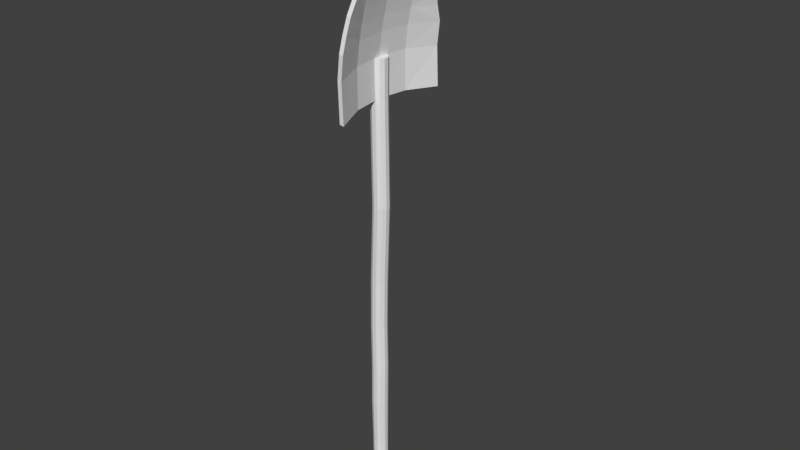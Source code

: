 # Source: SM_Shovel_001.blend  (saved by Blender 2.80.37; exported with 4.5.12 LTS)
import bpy
from mathutils import Matrix  # noqa: F401  (used for matrix-valued properties, if any)

bpy.ops.wm.read_factory_settings(use_empty=True)
scene = bpy.context.scene
scene.name = 'Scene'

# ---- collections
col_collection_1 = bpy.data.collections.new('Collection 1'); scene.collection.children.link(col_collection_1)

# ---- materials (node trees are filled in below, after node groups)
mat_shovel = bpy.data.materials.new('Shovel')
mat_shovel.alpha_threshold = 0.0
mat_shovel.use_transparent_shadow = False
mat_shovel.roughness = 0.5
mat_shovel_stick = bpy.data.materials.new('Shovel_Stick')
mat_shovel_stick.alpha_threshold = 0.0
mat_shovel_stick.use_transparent_shadow = False
mat_shovel_stick.roughness = 0.5

# ---- material node trees

# ---- world
world_world = bpy.data.worlds.new('World'); scene.world = world_world
world_world.color = (0.05088, 0.05088, 0.05088)
world_world.use_sun_shadow = False
world_world.sun_shadow_jitter_overblur = 0.0
world_world.cycles.sampling_method = 'MANUAL'

# ---- meshes
me_plane = bpy.data.meshes.new('Plane')
me_plane.from_pydata([(4.731, 0.221, 0.1806), (5.66, 0.1251, 0.7876), (5.175, 0.0315, 0.6896), (6.134, 0.2701, 0.8833), (6.326, 0.3443, 0.9221), (6.157, 0.3109, 0.7117), (6.467, 0.3756, 1.107), (4.398, 0.221, 1.791), (4.604, -0.01896, 0.9935), (6.529, 0.4032, 1.382), (5.589, 0.08572, 1.193), (4.51, 0.03157, 1.394), (5.494, 0.1251, 1.593), (5.009, 0.0315, 1.495), (5.968, 0.2701, 1.688), (6.16, 0.3443, 1.727), (5.188, 0.241, 1.95), (5.39, 0.2491, 1.939), (5.104, -0.01241, 1.095), (5.224, 0.2009, 0.2801), (4.676, 0.03157, 0.5888), (5.521, 0.241, 0.3402), (5.702, 0.2491, 0.4287), (5.887, 0.2726, 0.5199), (4.891, 0.2009, 1.89), (5.921, 0.3109, 1.855), (5.597, 0.2726, 1.927), (6.363, 0.3756, 1.612), (6.063, 0.2343, 1.288), (5.508, 0.3055, 0.3376), (4.666, 0.0967, 0.5867), (5.212, 0.2661, 0.2777), (5.091, 0.05133, 1.092), (5.377, 0.3131, 1.936), (5.176, 0.3055, 1.948), (6.144, 0.4072, 1.724), (5.952, 0.3329, 1.685), (4.996, 0.09553, 1.492), (5.479, 0.1883, 1.59), (4.5, 0.0967, 1.392), (5.574, 0.1488, 1.19), (6.514, 0.466, 1.379), (4.594, 0.04579, 0.9914), (4.389, 0.2876, 1.789), (6.452, 0.4384, 1.104), (6.142, 0.3741, 0.7087), (6.311, 0.4072, 0.919), (6.118, 0.3329, 0.8802), (5.162, 0.09553, 0.687), (5.645, 0.1883, 0.7846), (4.722, 0.2876, 0.1788), (6.419, 0.3628, 1.36), (5.399, 0.03905, 1.154), (5.472, 0.08033, 0.7495), (5.306, 0.08033, 1.555), (5.776, 0.1396, 1.23), (5.848, 0.178, 0.8256), (5.682, 0.178, 1.631), (5.688, 0.3131, 0.4259), (5.873, 0.3362, 0.517), (4.879, 0.2661, 1.888), (5.906, 0.3741, 1.852), (5.583, 0.3362, 1.924), (6.348, 0.4384, 1.609), (6.047, 0.2969, 1.285), (6.403, 0.4254, 1.357), (5.385, 0.1023, 1.151), (5.458, 0.1438, 0.7467), (5.291, 0.1438, 1.552), (5.76, 0.2025, 1.227), (5.833, 0.241, 0.8225), (5.667, 0.241, 1.628), (-0.7032, -0.1215, -0.03494), (-0.693, -0.1215, -0.08414), (5.075, -0.05534, 1.11), (-0.6842, -0.09079, -0.1267), (-0.679, -0.03761, -0.1513), (-0.6789, 0.0238, -0.1513), (-0.6839, 0.07698, -0.1267), (-0.6926, 0.1077, -0.08406), (5.075, 0.1092, 1.11), (-0.7028, 0.1077, -0.03486), (-0.7116, 0.07698, 0.007747), (-0.7168, 0.0238, 0.03233), (-0.7169, -0.03761, 0.03231), (-0.7119, -0.09079, 0.007688), (4.585, -0.09952, 1.039), (3.24, -0.06676, 0.7517), (2.223, -0.1254, 0.5587), (1.562, -0.1412, 0.4284), (0.9737, -0.1287, 0.3064), (0.4079, -0.1402, 0.1943), (-0.1824, -0.1362, 0.08187), (-0.172, -0.1362, 0.03149), (0.4191, -0.1402, 0.1401), (0.9849, -0.1287, 0.2522), (1.573, -0.1412, 0.3742), (2.234, -0.1254, 0.5045), (3.251, -0.06676, 0.6975), (4.597, -0.09952, 0.9848), (-0.1629, -0.1048, -0.01212), (0.4289, -0.1064, 0.09319), (0.9947, -0.09489, 0.2053), (1.583, -0.1074, 0.3272), (2.244, -0.09158, 0.4575), (3.261, -0.03293, 0.6506), (4.606, -0.06569, 0.9379), (-0.1577, -0.05036, -0.03729), (0.4346, -0.04776, 0.0661), (1.0, -0.0363, 0.1782), (1.589, -0.04878, 0.3002), (2.249, -0.03299, 0.4305), (3.267, 0.02566, 0.6235), (4.612, -0.007096, 0.9108), (-0.1575, 0.0125, -0.03727), (0.4347, 0.01989, 0.06613), (1.0, 0.03136, 0.1782), (1.589, 0.01887, 0.3002), (2.249, 0.03467, 0.4305), (3.267, 0.09332, 0.6235), (4.612, 0.06056, 0.9108), (-0.1627, 0.06695, -0.01206), (0.4292, 0.07848, 0.09326), (0.995, 0.08995, 0.2053), (1.583, 0.07747, 0.3273), (2.244, 0.09326, 0.4576), (3.261, 0.1519, 0.6506), (4.607, 0.1192, 0.938), (-0.1716, 0.09838, 0.03158), (0.4196, 0.1123, 0.1402), (0.9853, 0.1238, 0.2523), (1.574, 0.1113, 0.3743), (2.234, 0.1271, 0.5046), (3.252, 0.1857, 0.6976), (4.597, 0.153, 0.9849), (-0.182, 0.09838, 0.08195), (0.4084, 0.1123, 0.1944), (0.9742, 0.1238, 0.3065), (1.563, 0.1113, 0.4285), (2.223, 0.1271, 0.5588), (3.241, 0.1857, 0.7518), (4.586, 0.153, 1.039), (-0.1911, 0.06695, 0.1256), (0.3986, 0.07848, 0.2414), (0.9644, 0.08995, 0.3534), (1.553, 0.07747, 0.4754), (2.213, 0.09326, 0.6057), (3.231, 0.1519, 0.7987), (4.576, 0.1192, 1.086), (-0.1964, 0.01251, 0.1507), (0.3929, 0.01989, 0.2685), (0.9587, 0.03136, 0.3805), (1.547, 0.01887, 0.5025), (2.208, 0.03467, 0.6328), (3.225, 0.09332, 0.8258), (4.57, 0.06056, 1.113), (-0.1965, -0.05036, 0.1507), (0.3928, -0.04776, 0.2684), (0.9586, -0.0363, 0.3805), (1.547, -0.04878, 0.5025), (2.208, -0.03299, 0.6328), (3.225, 0.02566, 0.8258), (4.57, -0.007096, 1.113), (-0.1914, -0.1048, 0.1255), (0.3983, -0.1064, 0.2413), (0.9641, -0.09489, 0.3534), (1.552, -0.1074, 0.4754), (2.213, -0.09158, 0.6057), (3.231, -0.03293, 0.7987), (4.576, -0.06569, 1.086), (-0.7622, -0.0213, -0.07567), (-0.7635, -0.0213, -0.06956), (-0.7611, -0.01749, -0.08095), (-0.7605, -0.01089, -0.08401), (-0.7604, -0.00327, -0.084), (-0.7611, 0.003329, -0.08095), (-0.7622, 0.007139, -0.07566), (-0.7634, 0.007139, -0.06955), (-0.7645, 0.003329, -0.06426), (-0.7652, -0.00327, -0.06121), (-0.7652, -0.01089, -0.06122), (-0.7645, -0.01749, -0.06427), (-0.7154, -0.1105, -0.08619), (-0.7246, -0.1105, -0.04173), (-0.7074, -0.08277, -0.1247), (-0.7027, -0.03471, -0.1469), (-0.7026, 0.02078, -0.1469), (-0.7071, 0.06884, -0.1246), (-0.715, 0.09659, -0.08612), (-0.7242, 0.09659, -0.04165), (-0.7322, 0.06884, -0.003153), (-0.7369, 0.02078, 0.01906), (-0.737, -0.03471, 0.01904), (-0.7325, -0.08277, -0.003206), (-0.7388, -0.08312, -0.08479), (-0.7456, -0.08312, -0.05211), (-0.733, -0.06273, -0.1131), (-0.7295, -0.02742, -0.1294), (-0.7294, 0.01336, -0.1294), (-0.7328, 0.04868, -0.113), (-0.7386, 0.06907, -0.08473), (-0.7453, 0.06907, -0.05206), (-0.7512, 0.04868, -0.02376), (-0.7546, 0.01336, -0.007436), (-0.7547, -0.02742, -0.00745), (-0.7514, -0.06273, -0.0238), (-0.752, -0.05673, -0.08154), (-0.7564, -0.05673, -0.06021), (-0.7482, -0.04342, -0.1), (-0.746, -0.02037, -0.1107), (-0.7459, 0.006252, -0.1107), (-0.7481, 0.0293, -0.09999), (-0.7519, 0.04261, -0.08151), (-0.7563, 0.04261, -0.06018), (-0.7601, 0.0293, -0.04171), (-0.7624, 0.006252, -0.03105), (-0.7624, -0.02037, -0.03106), (-0.7602, -0.04342, -0.04174), (5.069, -0.1023, 1.14), (5.081, -0.1023, 1.081), (5.092, -0.0658, 1.03), (5.098, -0.002566, 1.001), (5.098, 0.05642, 1.001), (5.092, 0.1197, 1.03), (5.081, 0.1562, 1.081), (5.069, 0.1562, 1.14), (5.059, 0.1197, 1.19), (5.053, 0.05642, 1.22), (5.053, -0.002566, 1.22), (5.059, -0.0658, 1.19), (4.929, 0.05785, 0.9697), (4.923, 0.1195, 0.9982), (4.913, 0.1552, 1.048), (4.901, 0.1552, 1.105), (4.891, 0.1195, 1.154), (4.885, 0.05785, 1.183), (4.91, -0.1127, 1.047), (4.921, -0.07705, 0.9977), (4.927, -0.01537, 0.9692), (4.883, -0.01537, 1.182), (4.889, -0.07705, 1.154), (4.899, -0.1127, 1.104)], [], [(3, 5, 4), (2, 19, 21, 53), (20, 0, 19, 2), (8, 20, 2, 18), (18, 2, 53, 52), (1, 22, 23, 56), (10, 1, 56, 55), (28, 3, 4, 6, 51), (14, 15, 25), (13, 54, 16, 24), (11, 13, 24, 7), (8, 18, 13, 11), (18, 52, 54, 13), (12, 57, 26, 17), (10, 55, 57, 12), (28, 51, 27, 15, 14), (39, 43, 60, 37), (57, 55, 28, 14), (49, 70, 59, 58), (66, 40, 49, 67), (64, 65, 44, 46, 47), (54, 52, 10, 12), (42, 32, 48, 30), (4, 46, 44, 6), (53, 21, 22, 1), (27, 51, 9), (30, 48, 31, 50), (56, 23, 5, 3), (70, 47, 45, 59), (32, 37, 68, 66), (26, 57, 14, 25), (48, 67, 29, 31), (67, 49, 58, 29), (65, 41, 44), (47, 46, 45), (32, 66, 67, 48), (40, 69, 70, 49), (25, 61, 62, 26), (6, 44, 41, 9), (34, 33, 38, 68), (68, 38, 40, 66), (37, 60, 34, 68), (64, 36, 35, 63, 65), (42, 39, 37, 32), (55, 56, 3, 28), (16, 54, 12, 17), (51, 6, 9), (62, 61, 36, 71), (63, 41, 65), (52, 53, 1, 10), (40, 38, 71, 69), (38, 33, 62, 71), (23, 59, 45, 5), (69, 64, 47, 70), (36, 61, 35), (20, 30, 50, 0), (26, 62, 33, 17), (71, 36, 64, 69), (11, 39, 42, 8), (15, 35, 61, 25), (22, 58, 59, 23), (24, 60, 43, 7), (17, 33, 34, 16), (7, 43, 39, 11), (9, 41, 63, 27), (21, 29, 58, 22), (16, 34, 60, 24), (19, 31, 29, 21), (27, 63, 35, 15), (0, 50, 31, 19), (8, 42, 30, 20), (5, 45, 46, 4), (92, 72, 73, 93), (93, 73, 75, 100), (100, 75, 76, 107), (107, 76, 77, 114), (114, 77, 78, 121), (121, 78, 79, 128), (128, 79, 81, 135), (135, 81, 82, 142), (142, 82, 83, 149), (149, 83, 84, 156), (84, 83, 191, 192), (156, 84, 85, 163), (163, 85, 72, 92), (240, 169, 86, 241), (169, 168, 87, 86), (168, 167, 88, 87), (167, 166, 89, 88), (166, 165, 90, 89), (165, 164, 91, 90), (164, 163, 92, 91), (239, 162, 169, 240), (162, 161, 168, 169), (161, 160, 167, 168), (160, 159, 166, 167), (159, 158, 165, 166), (158, 157, 164, 165), (157, 156, 163, 164), (155, 154, 161, 162), (154, 153, 160, 161), (153, 152, 159, 160), (152, 151, 158, 159), (151, 150, 157, 158), (150, 149, 156, 157), (234, 148, 155, 235), (148, 147, 154, 155), (147, 146, 153, 154), (146, 145, 152, 153), (145, 144, 151, 152), (144, 143, 150, 151), (143, 142, 149, 150), (233, 141, 148, 234), (141, 140, 147, 148), (140, 139, 146, 147), (139, 138, 145, 146), (138, 137, 144, 145), (137, 136, 143, 144), (136, 135, 142, 143), (232, 134, 141, 233), (134, 133, 140, 141), (133, 132, 139, 140), (132, 131, 138, 139), (131, 130, 137, 138), (130, 129, 136, 137), (129, 128, 135, 136), (231, 127, 134, 232), (127, 126, 133, 134), (126, 125, 132, 133), (125, 124, 131, 132), (124, 123, 130, 131), (123, 122, 129, 130), (122, 121, 128, 129), (230, 120, 127, 231), (120, 119, 126, 127), (119, 118, 125, 126), (118, 117, 124, 125), (117, 116, 123, 124), (116, 115, 122, 123), (115, 114, 121, 122), (113, 112, 119, 120), (112, 111, 118, 119), (111, 110, 117, 118), (110, 109, 116, 117), (109, 108, 115, 116), (108, 107, 114, 115), (237, 106, 113, 238), (106, 105, 112, 113), (105, 104, 111, 112), (104, 103, 110, 111), (103, 102, 109, 110), (102, 101, 108, 109), (101, 100, 107, 108), (236, 99, 106, 237), (99, 98, 105, 106), (98, 97, 104, 105), (97, 96, 103, 104), (96, 95, 102, 103), (95, 94, 101, 102), (94, 93, 100, 101), (241, 86, 99, 236), (86, 87, 98, 99), (87, 88, 97, 98), (88, 89, 96, 97), (89, 90, 95, 96), (90, 91, 94, 95), (91, 92, 93, 94), (170, 171, 181, 180, 179, 178, 177, 176, 175, 174, 173, 172), (83, 82, 190, 191), (82, 81, 189, 190), (81, 79, 188, 189), (79, 78, 187, 188), (78, 77, 186, 187), (77, 76, 185, 186), (72, 85, 193, 183), (73, 72, 183, 182), (76, 75, 184, 185), (85, 84, 192, 193), (75, 73, 182, 184), (195, 194, 182, 183), (194, 196, 184, 182), (196, 197, 185, 184), (197, 198, 186, 185), (198, 199, 187, 186), (199, 200, 188, 187), (200, 201, 189, 188), (201, 202, 190, 189), (202, 203, 191, 190), (203, 204, 192, 191), (204, 205, 193, 192), (205, 195, 183, 193), (207, 206, 194, 195), (206, 208, 196, 194), (208, 209, 197, 196), (209, 210, 198, 197), (210, 211, 199, 198), (211, 212, 200, 199), (212, 213, 201, 200), (213, 214, 202, 201), (214, 215, 203, 202), (215, 216, 204, 203), (216, 217, 205, 204), (217, 207, 195, 205), (171, 170, 206, 207), (170, 172, 208, 206), (172, 173, 209, 208), (173, 174, 210, 209), (174, 175, 211, 210), (175, 176, 212, 211), (176, 177, 213, 212), (177, 178, 214, 213), (178, 179, 215, 214), (179, 180, 216, 215), (180, 181, 217, 216), (181, 171, 207, 217), (235, 230, 222, 227), (74, 218, 219), (74, 219, 220), (74, 220, 221), (80, 222, 223), (80, 223, 224), (80, 224, 225), (80, 225, 226), (80, 226, 227), (74, 228, 229), (74, 229, 218), (74, 221, 228), (80, 227, 222), (239, 238, 113, 120, 230, 235, 155, 162), (222, 230, 231, 223), (223, 231, 232, 224), (224, 232, 233, 225), (225, 233, 234, 226), (226, 234, 235, 227), (228, 221, 238, 239), (218, 241, 236, 219), (219, 236, 237, 220), (220, 237, 238, 221), (228, 239, 240, 229), (229, 240, 241, 218)])
me_plane.polygons.foreach_set('material_index', [0, 0, 0, 0, 0, 0, 0, 0, 0, 0, 0, 0, 0, 0, 0, 0, 0, 0, 0, 0, 0, 0, 0, 0, 0, 0, 0, 0, 0, 0, 0, 0, 0, 0, 0, 0, 0, 0, 0, 0, 0, 0, 0, 0, 0, 0, 0, 0, 0, 0, 0, 0, 0, 0, 0, 0, 0, 0, 0, 0, 0, 0, 0, 0, 0, 0, 0, 0, 0, 0, 0, 0, 1, 1, 1, 1, 1, 1, 1, 1, 1, 1, 1, 1, 1, 1, 1, 1, 1, 1, 1, 1, 1, 1, 1, 1, 1, 1, 1, 1, 1, 1, 1, 1, 1, 1, 1, 1, 1, 1, 1, 1, 1, 1, 1, 1, 1, 1, 1, 1, 1, 1, 1, 1, 1, 1, 1, 1, 1, 1, 1, 1, 1, 1, 1, 1, 1, 1, 1, 1, 1, 1, 1, 1, 1, 1, 1, 1, 1, 1, 1, 1, 1, 1, 1, 1, 1, 1, 1, 1, 1, 1, 1, 1, 1, 1, 1, 1, 1, 1, 1, 1, 1, 1, 1, 1, 1, 1, 1, 1, 1, 1, 1, 1, 1, 1, 1, 1, 1, 1, 1, 1, 1, 1, 1, 1, 1, 1, 1, 1, 1, 1, 1, 1, 1, 1, 1, 1, 1, 1, 1, 1, 1, 1, 1, 1, 1, 1, 1, 1, 1, 1, 1, 1, 1, 1, 1, 1, 1, 1, 1, 1, 1, 1, 1, 1, 1, 1, 1, 1])
me_plane.materials.append(mat_shovel)
me_plane.materials.append(mat_shovel_stick)
me_plane.use_remesh_preserve_volume = False
me_plane.use_remesh_preserve_attributes = False
me_plane.use_mirror_vertex_groups = False
me_plane.update()

# ---- objects
ob_shovel = bpy.data.objects.new('Shovel', me_plane)

# ---- transforms, parenting, visibility, modifiers, constraints
ob_shovel.location = (0.0, 0.0, 0.0)
ob_shovel.rotation_euler = (-1.561e-06, -1.369, 11.0)
ob_shovel.scale = (0.09099, 0.07558, 0.09199)
ob_shovel.lineart.crease_threshold = 0.0

# ---- collection membership
col_collection_1.objects.link(ob_shovel)

# ---- scene / render settings (as saved in the file)
scene.frame_start = 1; scene.frame_end = 250; scene.frame_set(1)
scene.render.engine = 'BLENDER_EEVEE_NEXT'
scene.render.resolution_percentage = 50
scene.render.dither_intensity = 0.0
scene.render.motion_blur_shutter = 1.0
scene.cycles.use_denoising = False
scene.cycles.samples = 128
scene.cycles.sampling_pattern = 'TABULATED_SOBOL'
scene.cycles.use_adaptive_sampling = False
scene.cycles.use_light_tree = False
scene.cycles.blur_glossy = 0.0
scene.cycles.sample_clamp_indirect = 0.0
scene.view_settings.view_transform = 'Standard'
bpy.context.view_layer.update()

# ---- added for rendering (the .blend has no active camera and no usable light): camera, sun
cam_auto = bpy.data.cameras.new('AutoCamera')
cam_auto.lens = 50.0
cam_auto.sensor_width = 36.0
cam_auto.clip_end = 1000.0
ob_auto_camera = bpy.data.objects.new('AutoCamera', cam_auto)
scene.collection.objects.link(ob_auto_camera)
ob_auto_camera.location = (0.717277, -0.817416, 0.837496)
ob_auto_camera.rotation_euler = (1.09748, -7.21219e-08, 0.694738)
scene.camera = ob_auto_camera
light_auto_sun = bpy.data.lights.new('AutoSun', 'SUN')
light_auto_sun.energy = 3.0
light_auto_sun.angle = 0.0523599
ob_auto_sun = bpy.data.objects.new('AutoSun', light_auto_sun)
scene.collection.objects.link(ob_auto_sun)
ob_auto_sun.rotation_euler = (0.872665, 0.174533, 0.523599)
bpy.context.view_layer.update()
